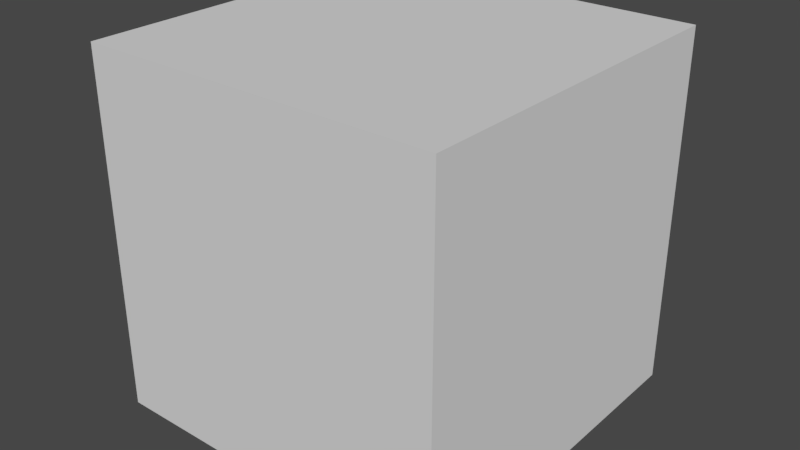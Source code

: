# Source: MapCube.blend  (saved by Blender 2.79.0; exported with 4.5.12 LTS)
import bpy
from mathutils import Matrix  # noqa: F401  (used for matrix-valued properties, if any)

bpy.ops.wm.read_factory_settings(use_empty=True)
scene = bpy.context.scene
scene.name = 'Scene'

# ---- collections
col_collection_1 = bpy.data.collections.new('Collection 1'); scene.collection.children.link(col_collection_1)

# ---- world
world_world = bpy.data.worlds.new('World'); scene.world = world_world
world_world.color = (0.05088, 0.05088, 0.05088)
world_world.use_sun_shadow = False
world_world.sun_shadow_jitter_overblur = 0.0
world_world.cycles.sampling_method = 'MANUAL'

# ---- meshes
me_plane_003 = bpy.data.meshes.new('Plane.003')
me_plane_003.from_pydata([(-0.0625, -0.0625, 0.0), (0.0625, -0.0625, 0.0), (-0.0625, 0.0625, 0.0), (0.0625, 0.0625, 0.0), (-0.0625, -0.0625, 0.1256), (-0.0625, 0.0625, 0.1256), (0.0625, -0.0625, 0.1256), (0.0625, 0.0625, 0.1256)], [], [(1, 6, 4, 0), (3, 7, 6, 1), (2, 5, 7, 3), (0, 4, 5, 2), (1, 0, 2, 3), (6, 7, 5, 4)])
me_plane_003.use_remesh_preserve_volume = False
me_plane_003.use_remesh_preserve_attributes = False
me_plane_003.use_mirror_vertex_groups = False
me_plane_003.update()

# ---- objects
ob_plane_003 = bpy.data.objects.new('Plane.003', me_plane_003)

# ---- transforms, parenting, visibility, modifiers, constraints
ob_plane_003.location = (0.0, 0.0, 0.0)
ob_plane_003.scale = (57.44, 57.44, 57.44)
ob_plane_003.lineart.crease_threshold = 0.0

# ---- collection membership
col_collection_1.objects.link(ob_plane_003)

# ---- scene / render settings (as saved in the file)
scene.frame_start = 1; scene.frame_end = 250; scene.frame_set(1)
scene.render.engine = 'CYCLES'
scene.render.resolution_percentage = 50
scene.render.dither_intensity = 0.0
scene.cycles.use_denoising = False
scene.cycles.samples = 128
scene.cycles.sampling_pattern = 'TABULATED_SOBOL'
scene.cycles.use_adaptive_sampling = False
scene.cycles.use_light_tree = False
scene.cycles.blur_glossy = 0.0
scene.cycles.sample_clamp_indirect = 0.0
scene.view_settings.view_transform = 'Filmic'
bpy.context.view_layer.update()

# ---- added for rendering (the .blend has no active camera and no usable light): camera, sun
cam_auto = bpy.data.cameras.new('AutoCamera')
cam_auto.lens = 50.0
cam_auto.sensor_width = 36.0
cam_auto.clip_end = 1000.0
ob_auto_camera = bpy.data.objects.new('AutoCamera', cam_auto)
scene.collection.objects.link(ob_auto_camera)
ob_auto_camera.location = (11.525, -13.8299, 12.8272)
ob_auto_camera.rotation_euler = (1.09748, -7.21219e-08, 0.694738)
scene.camera = ob_auto_camera
light_auto_sun = bpy.data.lights.new('AutoSun', 'SUN')
light_auto_sun.energy = 3.0
light_auto_sun.angle = 0.0523599
ob_auto_sun = bpy.data.objects.new('AutoSun', light_auto_sun)
scene.collection.objects.link(ob_auto_sun)
ob_auto_sun.rotation_euler = (0.872665, 0.174533, 0.523599)
bpy.context.view_layer.update()
